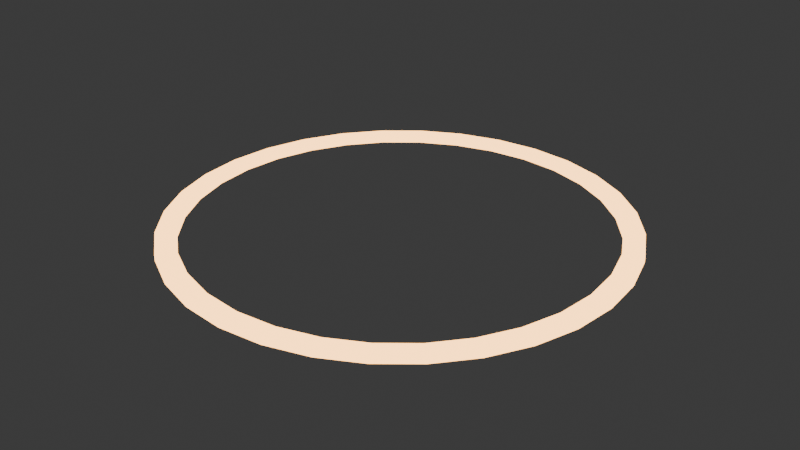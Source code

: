 # Source: ShockRing.blend  (saved by Blender 5.3.31; exported with 4.5.12 LTS)
import bpy
from mathutils import Matrix  # noqa: F401  (used for matrix-valued properties, if any)

bpy.ops.wm.read_factory_settings(use_empty=True)
scene = bpy.context.scene
scene.name = 'Scene'

# ---- collections
col_collection = bpy.data.collections.new('Collection'); scene.collection.children.link(col_collection)

# ---- materials (node trees are filled in below, after node groups)
mat_shockringglow = bpy.data.materials.new('ShockRingGlow')
mat_shockringglow.diffuse_color = (1.0, 0.49, 0.15, 1.0)

# ---- material node trees
mat_shockringglow.use_nodes = True; mat_shockringglow.node_tree.nodes.clear()
_N = mat_shockringglow.node_tree.nodes; _L = mat_shockringglow.node_tree.links
n0 = _N.new('ShaderNodeBsdfPrincipled'); n0.name = 'Principled BSDF'; n0.location = (-200, 100)
n0.inputs[0].default_value = (1.0, 0.49, 0.15, 1.0)
n0.inputs[1].default_value = 0.25
n0.inputs[2].default_value = 0.37
n0.inputs[10].default_value = 0.005
n0.inputs[27].default_value = (1.0, 0.49, 0.15, 1.0)
n0.inputs[28].default_value = 5.0
n1 = _N.new('ShaderNodeOutputMaterial'); n1.name = 'Material Output'; n1.location = (200, 100)
_L.new(n0.outputs[0], n1.inputs[0])
n1.is_active_output = True

# ---- world
world_world = bpy.data.worlds.new('World'); scene.world = world_world
world_world.use_nodes = True; world_world.node_tree.nodes.clear()
_N = world_world.node_tree.nodes; _L = world_world.node_tree.links
n0 = _N.new('ShaderNodeOutputWorld'); n0.name = 'World Output'; n0.location = (200, 100)
n1 = _N.new('ShaderNodeBackground'); n1.name = 'Background'; n1.location = (-200, 100)
n1.inputs[0].default_value = (0.05088, 0.05088, 0.05088, 1.0)
_L.new(n1.outputs[0], n0.inputs[0])
n0.is_active_output = True
world_world.color = (0.05088, 0.05088, 0.05088)
world_world.sun_shadow_jitter_overblur = 0.0

# ---- meshes
me_wavefront = bpy.data.meshes.new('Wavefront')
me_wavefront.from_pydata([(1.0, 0.0, -0.0125), (0.9808, 0.1951, -0.0125), (0.9239, 0.3827, -0.0125), (0.8315, 0.5556, -0.0125), (0.7071, 0.7071, -0.0125), (0.5556, 0.8315, -0.0125), (0.3827, 0.9239, -0.0125), (0.1951, 0.9808, -0.0125), (6.123e-17, 1.0, -0.0125), (-0.1951, 0.9808, -0.0125), (-0.3827, 0.9239, -0.0125), (-0.5556, 0.8315, -0.0125), (-0.7071, 0.7071, -0.0125), (-0.8315, 0.5556, -0.0125), (-0.9239, 0.3827, -0.0125), (-0.9808, 0.1951, -0.0125), (-1.0, 1.225e-16, -0.0125), (-0.9808, -0.1951, -0.0125), (-0.9239, -0.3827, -0.0125), (-0.8315, -0.5556, -0.0125), (-0.7071, -0.7071, -0.0125), (-0.5556, -0.8315, -0.0125), (-0.3827, -0.9239, -0.0125), (-0.1951, -0.9808, -0.0125), (-1.837e-16, -1.0, -0.0125), (0.1951, -0.9808, -0.0125), (0.3827, -0.9239, -0.0125), (0.5556, -0.8315, -0.0125), (0.7071, -0.7071, -0.0125), (0.8315, -0.5556, -0.0125), (0.9239, -0.3827, -0.0125), (0.9808, -0.1951, -0.0125), (1.0, 0.0, 0.0125), (0.9808, 0.1951, 0.0125), (0.9239, 0.3827, 0.0125), (0.8315, 0.5556, 0.0125), (0.7071, 0.7071, 0.0125), (0.5556, 0.8315, 0.0125), (0.3827, 0.9239, 0.0125), (0.1951, 0.9808, 0.0125), (6.123e-17, 1.0, 0.0125), (-0.1951, 0.9808, 0.0125), (-0.3827, 0.9239, 0.0125), (-0.5556, 0.8315, 0.0125), (-0.7071, 0.7071, 0.0125), (-0.8315, 0.5556, 0.0125), (-0.9239, 0.3827, 0.0125), (-0.9808, 0.1951, 0.0125), (-1.0, 1.225e-16, 0.0125), (-0.9808, -0.1951, 0.0125), (-0.9239, -0.3827, 0.0125), (-0.8315, -0.5556, 0.0125), (-0.7071, -0.7071, 0.0125), (-0.5556, -0.8315, 0.0125), (-0.3827, -0.9239, 0.0125), (-0.1951, -0.9808, 0.0125), (-1.837e-16, -1.0, 0.0125), (0.1951, -0.9808, 0.0125), (0.3827, -0.9239, 0.0125), (0.5556, -0.8315, 0.0125), (0.7071, -0.7071, 0.0125), (0.8315, -0.5556, 0.0125), (0.9239, -0.3827, 0.0125), (0.9808, -0.1951, 0.0125), (0.91, 0.0, 0.0125), (0.8925, 0.1775, 0.0125), (0.8407, 0.3482, 0.0125), (0.7566, 0.5056, 0.0125), (0.6435, 0.6435, 0.0125), (0.5056, 0.7566, 0.0125), (0.3482, 0.8407, 0.0125), (0.1775, 0.8925, 0.0125), (5.572e-17, 0.91, 0.0125), (-0.1775, 0.8925, 0.0125), (-0.3482, 0.8407, 0.0125), (-0.5056, 0.7566, 0.0125), (-0.6435, 0.6435, 0.0125), (-0.7566, 0.5056, 0.0125), (-0.8407, 0.3482, 0.0125), (-0.8925, 0.1775, 0.0125), (-0.91, 1.114e-16, 0.0125), (-0.8925, -0.1775, 0.0125), (-0.8407, -0.3482, 0.0125), (-0.7566, -0.5056, 0.0125), (-0.6435, -0.6435, 0.0125), (-0.5056, -0.7566, 0.0125), (-0.3482, -0.8407, 0.0125), (-0.1775, -0.8925, 0.0125), (-1.672e-16, -0.91, 0.0125), (0.1775, -0.8925, 0.0125), (0.3482, -0.8407, 0.0125), (0.5056, -0.7566, 0.0125), (0.6435, -0.6435, 0.0125), (0.7566, -0.5056, 0.0125), (0.8407, -0.3482, 0.0125), (0.8925, -0.1775, 0.0125), (0.91, 0.0, -0.0125), (0.8925, 0.1775, -0.0125), (0.8407, 0.3482, -0.0125), (0.7566, 0.5056, -0.0125), (0.6435, 0.6435, -0.0125), (0.5056, 0.7566, -0.0125), (0.3482, 0.8407, -0.0125), (0.1775, 0.8925, -0.0125), (5.572e-17, 0.91, -0.0125), (-0.1775, 0.8925, -0.0125), (-0.3482, 0.8407, -0.0125), (-0.5056, 0.7566, -0.0125), (-0.6435, 0.6435, -0.0125), (-0.7566, 0.5056, -0.0125), (-0.8407, 0.3482, -0.0125), (-0.8925, 0.1775, -0.0125), (-0.91, 1.114e-16, -0.0125), (-0.8925, -0.1775, -0.0125), (-0.8407, -0.3482, -0.0125), (-0.7566, -0.5056, -0.0125), (-0.6435, -0.6435, -0.0125), (-0.5056, -0.7566, -0.0125), (-0.3482, -0.8407, -0.0125), (-0.1775, -0.8925, -0.0125), (-1.672e-16, -0.91, -0.0125), (0.1775, -0.8925, -0.0125), (0.3482, -0.8407, -0.0125), (0.5056, -0.7566, -0.0125), (0.6435, -0.6435, -0.0125), (0.7566, -0.5056, -0.0125), (0.8407, -0.3482, -0.0125), (0.8925, -0.1775, -0.0125)], [], [(0, 1, 33, 32), (1, 2, 34, 33), (2, 3, 35, 34), (3, 4, 36, 35), (4, 5, 37, 36), (5, 6, 38, 37), (6, 7, 39, 38), (7, 8, 40, 39), (8, 9, 41, 40), (9, 10, 42, 41), (10, 11, 43, 42), (11, 12, 44, 43), (12, 13, 45, 44), (13, 14, 46, 45), (14, 15, 47, 46), (15, 16, 48, 47), (16, 17, 49, 48), (17, 18, 50, 49), (18, 19, 51, 50), (19, 20, 52, 51), (20, 21, 53, 52), (21, 22, 54, 53), (22, 23, 55, 54), (23, 24, 56, 55), (24, 25, 57, 56), (25, 26, 58, 57), (26, 27, 59, 58), (27, 28, 60, 59), (28, 29, 61, 60), (29, 30, 62, 61), (30, 31, 63, 62), (31, 0, 32, 63), (32, 33, 65, 64), (33, 34, 66, 65), (34, 35, 67, 66), (35, 36, 68, 67), (36, 37, 69, 68), (37, 38, 70, 69), (38, 39, 71, 70), (39, 40, 72, 71), (40, 41, 73, 72), (41, 42, 74, 73), (42, 43, 75, 74), (43, 44, 76, 75), (44, 45, 77, 76), (45, 46, 78, 77), (46, 47, 79, 78), (47, 48, 80, 79), (48, 49, 81, 80), (49, 50, 82, 81), (50, 51, 83, 82), (51, 52, 84, 83), (52, 53, 85, 84), (53, 54, 86, 85), (54, 55, 87, 86), (55, 56, 88, 87), (56, 57, 89, 88), (57, 58, 90, 89), (58, 59, 91, 90), (59, 60, 92, 91), (60, 61, 93, 92), (61, 62, 94, 93), (62, 63, 95, 94), (63, 32, 64, 95), (64, 65, 97, 96), (65, 66, 98, 97), (66, 67, 99, 98), (67, 68, 100, 99), (68, 69, 101, 100), (69, 70, 102, 101), (70, 71, 103, 102), (71, 72, 104, 103), (72, 73, 105, 104), (73, 74, 106, 105), (74, 75, 107, 106), (75, 76, 108, 107), (76, 77, 109, 108), (77, 78, 110, 109), (78, 79, 111, 110), (79, 80, 112, 111), (80, 81, 113, 112), (81, 82, 114, 113), (82, 83, 115, 114), (83, 84, 116, 115), (84, 85, 117, 116), (85, 86, 118, 117), (86, 87, 119, 118), (87, 88, 120, 119), (88, 89, 121, 120), (89, 90, 122, 121), (90, 91, 123, 122), (91, 92, 124, 123), (92, 93, 125, 124), (93, 94, 126, 125), (94, 95, 127, 126), (95, 64, 96, 127), (96, 97, 1, 0), (97, 98, 2, 1), (98, 99, 3, 2), (99, 100, 4, 3), (100, 101, 5, 4), (101, 102, 6, 5), (102, 103, 7, 6), (103, 104, 8, 7), (104, 105, 9, 8), (105, 106, 10, 9), (106, 107, 11, 10), (107, 108, 12, 11), (108, 109, 13, 12), (109, 110, 14, 13), (110, 111, 15, 14), (111, 112, 16, 15), (112, 113, 17, 16), (113, 114, 18, 17), (114, 115, 19, 18), (115, 116, 20, 19), (116, 117, 21, 20), (117, 118, 22, 21), (118, 119, 23, 22), (119, 120, 24, 23), (120, 121, 25, 24), (121, 122, 26, 25), (122, 123, 27, 26), (123, 124, 28, 27), (124, 125, 29, 28), (125, 126, 30, 29), (126, 127, 31, 30), (127, 96, 0, 31)])
me_wavefront.materials.append(mat_shockringglow)
me_wavefront.update()

# ---- objects
ob_effect = bpy.data.objects.new('Effect', None)
ob_wavefront = bpy.data.objects.new('Wavefront', me_wavefront)

# ---- transforms, parenting, visibility, modifiers, constraints
ob_effect.location = (0.0, 0.0, 0.0)
ob_effect.scale = (0.8, 0.8, 0.8)
ob_effect.empty_display_size = 0.08
ob_wavefront.parent = ob_effect
ob_wavefront.location = (0.0, 0.0, 0.02)

# ---- collection membership
col_collection.objects.link(ob_effect)
col_collection.objects.link(ob_wavefront)

# ---- scene / render settings (as saved in the file)
scene.frame_start = 0; scene.frame_end = 24; scene.frame_set(0)
scene.render.engine = 'BLENDER_EEVEE_NEXT'
scene.render.fps = 30
scene.render.bake_bias = 0.0
scene.render.bake_samples = 0
scene.render.compositor_device = 'GPU'
scene.eevee.use_volume_custom_range = False
scene.eevee.fast_gi_thickness_near = 0.1
scene.eevee.fast_gi_thickness_far = 0.0
scene.eevee.ray_tracing_options.screen_trace_thickness = 0.1
bpy.context.view_layer.update()

# ---- added for rendering (the .blend has no active camera): camera
cam_auto = bpy.data.cameras.new('AutoCamera')
cam_auto.lens = 50.0
cam_auto.sensor_width = 36.0
cam_auto.clip_end = 1000.0
ob_auto_camera = bpy.data.objects.new('AutoCamera', cam_auto)
scene.collection.objects.link(ob_auto_camera)
ob_auto_camera.location = (2.09363, -2.51235, 1.6909)
ob_auto_camera.rotation_euler = (1.09748, -7.21219e-08, 0.694738)
scene.camera = ob_auto_camera
bpy.context.view_layer.update()
